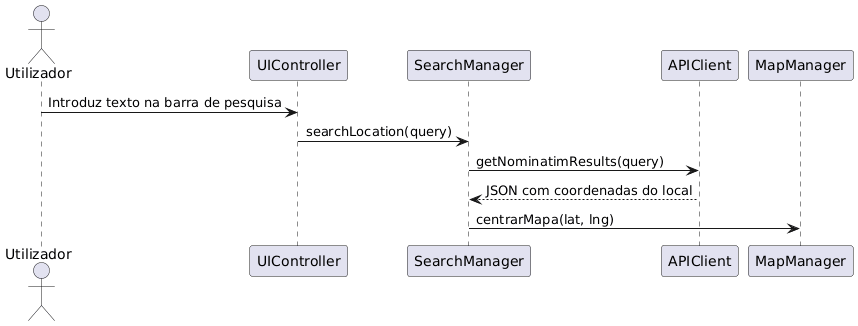

The diagram above was rendered by PlantUML. Its source (embedded in the PNG):
@startuml
actor Utilizador
participant UIController
participant SearchManager
participant APIClient
participant MapManager

Utilizador -> UIController : Introduz texto na barra de pesquisa
UIController -> SearchManager : searchLocation(query)
SearchManager -> APIClient : getNominatimResults(query)
APIClient --> SearchManager : JSON com coordenadas do local
SearchManager -> MapManager : centrarMapa(lat, lng)
@enduml